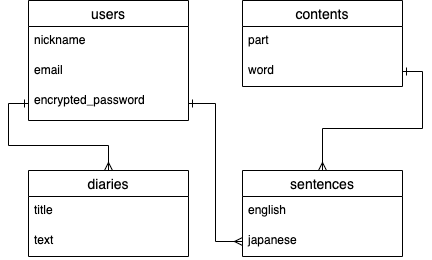

The diagram above was exported from draw.io. Its source (the exported page's mxGraphModel, read from the mxfile embedded in the PNG):
<mxGraphModel dx="237" dy="492" grid="1" gridSize="10" guides="1" tooltips="1" connect="1" arrows="1" fold="1" page="1" pageScale="1" pageWidth="827" pageHeight="1169" math="0" shadow="0">
  <root>
    <mxCell id="0" />
    <mxCell id="1" parent="0" />
    <mxCell id="12" value="users" style="swimlane;fontStyle=0;childLayout=stackLayout;horizontal=1;startSize=26;horizontalStack=0;resizeParent=1;resizeParentMax=0;resizeLast=0;collapsible=1;marginBottom=0;align=center;fontSize=14;" parent="1" vertex="1">
      <mxGeometry x="200" y="130" width="160" height="120" as="geometry" />
    </mxCell>
    <mxCell id="13" value="nickname" style="text;strokeColor=none;fillColor=none;spacingLeft=4;spacingRight=4;overflow=hidden;rotatable=0;points=[[0,0.5],[1,0.5]];portConstraint=eastwest;fontSize=12;" parent="12" vertex="1">
      <mxGeometry y="26" width="160" height="30" as="geometry" />
    </mxCell>
    <mxCell id="14" value="email" style="text;strokeColor=none;fillColor=none;spacingLeft=4;spacingRight=4;overflow=hidden;rotatable=0;points=[[0,0.5],[1,0.5]];portConstraint=eastwest;fontSize=12;" parent="12" vertex="1">
      <mxGeometry y="56" width="160" height="30" as="geometry" />
    </mxCell>
    <mxCell id="15" value="encrypted_password" style="text;strokeColor=none;fillColor=none;spacingLeft=4;spacingRight=4;overflow=hidden;rotatable=0;points=[[0,0.5],[1,0.5]];portConstraint=eastwest;fontSize=12;" parent="12" vertex="1">
      <mxGeometry y="86" width="160" height="34" as="geometry" />
    </mxCell>
    <mxCell id="114" value="contents" style="swimlane;fontStyle=0;childLayout=stackLayout;horizontal=1;startSize=26;horizontalStack=0;resizeParent=1;resizeParentMax=0;resizeLast=0;collapsible=1;marginBottom=0;align=center;fontSize=14;" parent="1" vertex="1">
      <mxGeometry x="414" y="130" width="160" height="86" as="geometry" />
    </mxCell>
    <mxCell id="115" value="part" style="text;strokeColor=none;fillColor=none;spacingLeft=4;spacingRight=4;overflow=hidden;rotatable=0;points=[[0,0.5],[1,0.5]];portConstraint=eastwest;fontSize=12;" parent="114" vertex="1">
      <mxGeometry y="26" width="160" height="30" as="geometry" />
    </mxCell>
    <mxCell id="116" value="word" style="text;strokeColor=none;fillColor=none;spacingLeft=4;spacingRight=4;overflow=hidden;rotatable=0;points=[[0,0.5],[1,0.5]];portConstraint=eastwest;fontSize=12;" parent="114" vertex="1">
      <mxGeometry y="56" width="160" height="30" as="geometry" />
    </mxCell>
    <mxCell id="118" value="sentences" style="swimlane;fontStyle=0;childLayout=stackLayout;horizontal=1;startSize=26;horizontalStack=0;resizeParent=1;resizeParentMax=0;resizeLast=0;collapsible=1;marginBottom=0;align=center;fontSize=14;" parent="1" vertex="1">
      <mxGeometry x="414" y="300" width="160" height="86" as="geometry" />
    </mxCell>
    <mxCell id="119" value="english" style="text;strokeColor=none;fillColor=none;spacingLeft=4;spacingRight=4;overflow=hidden;rotatable=0;points=[[0,0.5],[1,0.5]];portConstraint=eastwest;fontSize=12;" parent="118" vertex="1">
      <mxGeometry y="26" width="160" height="30" as="geometry" />
    </mxCell>
    <mxCell id="120" value="japanese" style="text;strokeColor=none;fillColor=none;spacingLeft=4;spacingRight=4;overflow=hidden;rotatable=0;points=[[0,0.5],[1,0.5]];portConstraint=eastwest;fontSize=12;" parent="118" vertex="1">
      <mxGeometry y="56" width="160" height="30" as="geometry" />
    </mxCell>
    <mxCell id="128" style="edgeStyle=orthogonalEdgeStyle;rounded=0;orthogonalLoop=1;jettySize=auto;html=1;exitX=0.5;exitY=0;exitDx=0;exitDy=0;entryX=0;entryY=0.5;entryDx=0;entryDy=0;endArrow=ERone;endFill=0;startArrow=ERmany;startFill=0;" parent="1" source="122" target="15" edge="1">
      <mxGeometry relative="1" as="geometry" />
    </mxCell>
    <mxCell id="122" value="diaries" style="swimlane;fontStyle=0;childLayout=stackLayout;horizontal=1;startSize=26;horizontalStack=0;resizeParent=1;resizeParentMax=0;resizeLast=0;collapsible=1;marginBottom=0;align=center;fontSize=14;" parent="1" vertex="1">
      <mxGeometry x="200" y="300" width="160" height="86" as="geometry" />
    </mxCell>
    <mxCell id="123" value="title" style="text;strokeColor=none;fillColor=none;spacingLeft=4;spacingRight=4;overflow=hidden;rotatable=0;points=[[0,0.5],[1,0.5]];portConstraint=eastwest;fontSize=12;" parent="122" vertex="1">
      <mxGeometry y="26" width="160" height="30" as="geometry" />
    </mxCell>
    <mxCell id="124" value="text" style="text;strokeColor=none;fillColor=none;spacingLeft=4;spacingRight=4;overflow=hidden;rotatable=0;points=[[0,0.5],[1,0.5]];portConstraint=eastwest;fontSize=12;" parent="122" vertex="1">
      <mxGeometry y="56" width="160" height="30" as="geometry" />
    </mxCell>
    <mxCell id="132" style="edgeStyle=orthogonalEdgeStyle;rounded=0;orthogonalLoop=1;jettySize=auto;html=1;exitX=1;exitY=0.5;exitDx=0;exitDy=0;entryX=0.5;entryY=0;entryDx=0;entryDy=0;startArrow=ERone;startFill=0;endArrow=ERmany;endFill=0;" parent="1" source="116" target="118" edge="1">
      <mxGeometry relative="1" as="geometry" />
    </mxCell>
    <mxCell id="133" style="edgeStyle=orthogonalEdgeStyle;rounded=0;orthogonalLoop=1;jettySize=auto;html=1;exitX=1;exitY=0.5;exitDx=0;exitDy=0;entryX=0;entryY=0.5;entryDx=0;entryDy=0;startArrow=ERone;startFill=0;endArrow=ERmany;endFill=0;" parent="1" source="15" target="120" edge="1">
      <mxGeometry relative="1" as="geometry" />
    </mxCell>
  </root>
</mxGraphModel>